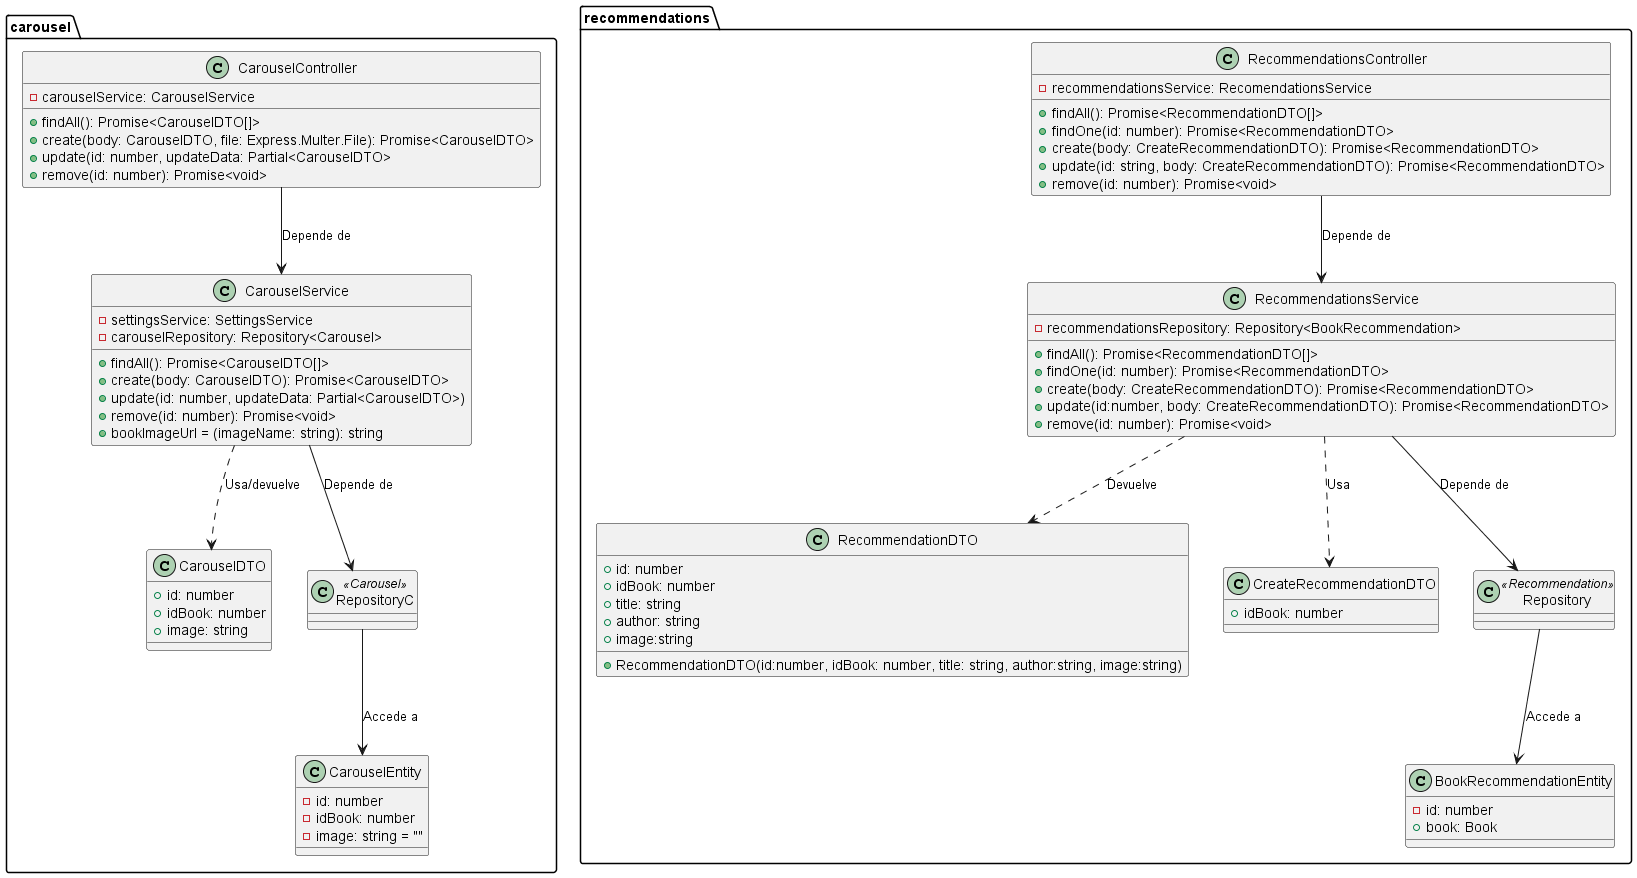

The diagram above was rendered by PlantUML. Its source (embedded in the PNG):
@startuml

package carousel {
    class CarouselEntity  {
        - id: number
        - idBook: number
        - image: string = ""
    }

    class CarouselService {
        - settingsService: SettingsService
        - carouselRepository: Repository<Carousel>

        + findAll(): Promise<CarouselDTO[]>
        + create(body: CarouselDTO): Promise<CarouselDTO>
        + update(id: number, updateData: Partial<CarouselDTO>)
        + remove(id: number): Promise<void>
        + bookImageUrl = (imageName: string): string
    }

    class CarouselController {
        - carouselService: CarouselService

        + findAll(): Promise<CarouselDTO[]>
        + create(body: CarouselDTO, file: Express.Multer.File): Promise<CarouselDTO>
        + update(id: number, updateData: Partial<CarouselDTO>
        + remove(id: number): Promise<void>
    }

    class CarouselDTO {
        + id: number
        + idBook: number
        + image: string
    }
    
    class RepositoryC<<Carousel>> {

    }
}

package recommendations {
    class RecommendationsService {
        - recommendationsRepository: Repository<BookRecommendation>

        + findAll(): Promise<RecommendationDTO[]>
        + findOne(id: number): Promise<RecommendationDTO>
        + create(body: CreateRecommendationDTO): Promise<RecommendationDTO>
        + update(id:number, body: CreateRecommendationDTO): Promise<RecommendationDTO>
        + remove(id: number): Promise<void>
    }

    class RecommendationsController {
        - recommendationsService: RecomendationsService

        + findAll(): Promise<RecommendationDTO[]>
        + findOne(id: number): Promise<RecommendationDTO>
        + create(body: CreateRecommendationDTO): Promise<RecommendationDTO>
        + update(id: string, body: CreateRecommendationDTO): Promise<RecommendationDTO>
        + remove(id: number): Promise<void>
    }

    class RecommendationDTO {
        + id: number
        + idBook: number
        + title: string
        + author: string
        + image:string

        + RecommendationDTO(id:number, idBook: number, title: string, author:string, image:string)
    }

    class CreateRecommendationDTO {
        + idBook: number
    }

    class BookRecommendationEntity {
        - id: number
        + book: Book
    }

    class Repository<<Recommendation>> {

    }
}

' Relaciones
CarouselService ..> CarouselDTO : Usa/devuelve
CarouselController --> CarouselService : Depende de
CarouselService --> RepositoryC : Depende de
RepositoryC --> CarouselEntity : Accede a

RecommendationsService --> Repository : Depende de
Repository --> BookRecommendationEntity : Accede a
RecommendationsService ..> RecommendationDTO : Devuelve
RecommendationsService ..> CreateRecommendationDTO : Usa
RecommendationsController --> RecommendationsService : Depende de


@enduml